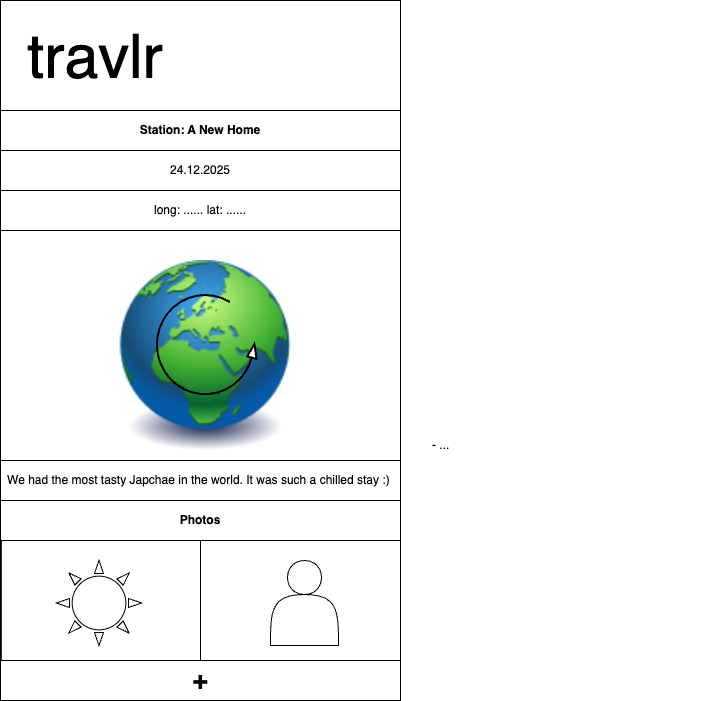

The diagram above was exported from draw.io. Its source (the exported page's mxGraphModel, read from the mxfile embedded in the PNG):
<mxGraphModel dx="870" dy="512" grid="1" gridSize="10" guides="1" tooltips="1" connect="1" arrows="1" fold="1" page="1" pageScale="1" pageWidth="827" pageHeight="1169" math="0" shadow="0">
  <root>
    <mxCell id="0" />
    <mxCell id="1" parent="0" />
    <mxCell id="3" value="" style="rounded=0;whiteSpace=wrap;html=1;" parent="1" vertex="1">
      <mxGeometry width="400" height="700" as="geometry" />
    </mxCell>
    <mxCell id="35" value="&lt;b&gt;Photos&lt;/b&gt;" style="rounded=0;whiteSpace=wrap;html=1;" parent="1" vertex="1">
      <mxGeometry y="500" width="400" height="40" as="geometry" />
    </mxCell>
    <mxCell id="180" value="travlr" style="text;html=1;strokeColor=none;fillColor=none;align=center;verticalAlign=middle;whiteSpace=wrap;rounded=0;fontSize=61;" parent="1" vertex="1">
      <mxGeometry x="20" y="22" width="150" height="70" as="geometry" />
    </mxCell>
    <mxCell id="260" value="&lt;b&gt;Station: A New Home&lt;/b&gt;" style="rounded=0;whiteSpace=wrap;html=1;" parent="1" vertex="1">
      <mxGeometry y="110" width="400" height="40" as="geometry" />
    </mxCell>
    <mxCell id="264" value="&lt;b&gt;&lt;font style=&quot;font-size: 26px;&quot;&gt;+&lt;/font&gt;&lt;/b&gt;" style="rounded=0;whiteSpace=wrap;html=1;" parent="1" vertex="1">
      <mxGeometry y="660" width="400" height="40" as="geometry" />
    </mxCell>
    <mxCell id="265" value="- ..." style="text;html=1;strokeColor=none;fillColor=none;align=left;verticalAlign=middle;whiteSpace=wrap;rounded=0;" parent="1" vertex="1">
      <mxGeometry x="430" y="430" width="280" height="30" as="geometry" />
    </mxCell>
    <mxCell id="273" value="" style="group" parent="1" vertex="1" connectable="0">
      <mxGeometry x="110" y="260" width="190" height="190" as="geometry" />
    </mxCell>
    <mxCell id="261" value="" style="image;html=1;image=img/lib/clip_art/general/Earth_globe_128x128.png" parent="273" vertex="1">
      <mxGeometry width="190" height="190" as="geometry" />
    </mxCell>
    <mxCell id="263" value="" style="verticalLabelPosition=bottom;html=1;verticalAlign=top;strokeWidth=2;shape=mxgraph.lean_mapping.physical_pull;pointerEvents=1;" parent="273" vertex="1">
      <mxGeometry x="46" y="34" width="100" height="100" as="geometry" />
    </mxCell>
    <mxCell id="274" value="&lt;div style=&quot;&quot;&gt;&lt;span style=&quot;background-color: initial;&quot;&gt;We had the most tasty Japchae in the world. It was such a chilled stay :)&amp;nbsp;&lt;/span&gt;&lt;/div&gt;" style="rounded=0;whiteSpace=wrap;html=1;align=center;" parent="1" vertex="1">
      <mxGeometry y="460" width="400" height="40" as="geometry" />
    </mxCell>
    <mxCell id="310" value="" style="group" parent="1" vertex="1" connectable="0">
      <mxGeometry x="0.75" y="540" width="200" height="120" as="geometry" />
    </mxCell>
    <mxCell id="309" value="" style="rounded=0;whiteSpace=wrap;html=1;align=center;" parent="310" vertex="1">
      <mxGeometry width="200" height="120" as="geometry" />
    </mxCell>
    <mxCell id="305" value="" style="verticalLabelPosition=bottom;verticalAlign=top;html=1;shape=mxgraph.basic.sun" parent="310" vertex="1">
      <mxGeometry x="55.25" y="20" width="85" height="85" as="geometry" />
    </mxCell>
    <mxCell id="311" value="" style="group" parent="1" vertex="1" connectable="0">
      <mxGeometry x="200" y="540" width="200" height="120" as="geometry" />
    </mxCell>
    <mxCell id="307" value="" style="rounded=0;whiteSpace=wrap;html=1;align=center;" parent="311" vertex="1">
      <mxGeometry width="200" height="120" as="geometry" />
    </mxCell>
    <mxCell id="304" value="" style="shape=actor;whiteSpace=wrap;html=1;" parent="311" vertex="1">
      <mxGeometry x="70" y="20" width="68" height="85" as="geometry" />
    </mxCell>
    <mxCell id="312" value="&lt;div style=&quot;&quot;&gt;long: ...... lat: ......&lt;br&gt;&lt;/div&gt;" style="rounded=0;whiteSpace=wrap;html=1;align=center;" parent="1" vertex="1">
      <mxGeometry y="190" width="400" height="40" as="geometry" />
    </mxCell>
    <mxCell id="313" value="&lt;div style=&quot;&quot;&gt;24.12.2025&lt;/div&gt;" style="rounded=0;whiteSpace=wrap;html=1;align=center;" parent="1" vertex="1">
      <mxGeometry y="150" width="400" height="40" as="geometry" />
    </mxCell>
  </root>
</mxGraphModel>